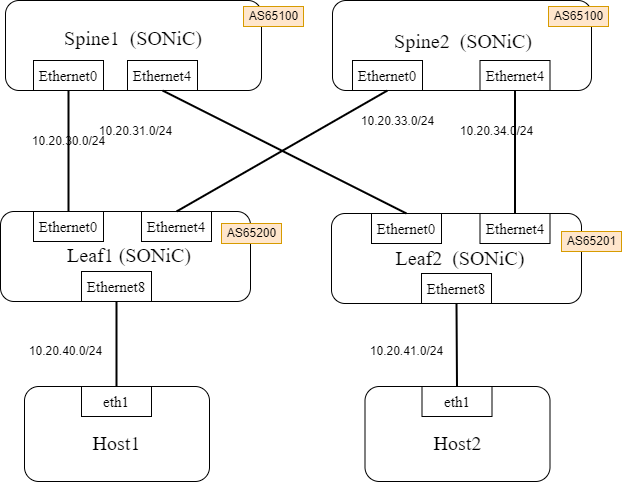

The diagram above was exported from draw.io. Its source (the exported page's mxGraphModel, read from the mxfile embedded in the PNG):
<mxGraphModel dx="883" dy="552" grid="1" gridSize="10" guides="1" tooltips="1" connect="1" arrows="1" fold="1" page="1" pageScale="1" pageWidth="827" pageHeight="1169" math="0" shadow="0">
  <root>
    <mxCell id="0" />
    <mxCell id="1" parent="0" />
    <mxCell id="2" value="" style="rounded=1;whiteSpace=wrap;html=1;" parent="1" vertex="1">
      <mxGeometry x="354" y="189" width="256" height="90" as="geometry" />
    </mxCell>
    <mxCell id="3" value="Spine1&amp;nbsp; (SONiC)" style="text;html=1;strokeColor=none;fillColor=none;align=center;verticalAlign=middle;whiteSpace=wrap;rounded=0;fontSize=20;fontFamily=Times New Roman;" parent="1" vertex="1">
      <mxGeometry x="372" y="211" width="220" height="30" as="geometry" />
    </mxCell>
    <mxCell id="4" value="Ethernet0" style="rounded=0;whiteSpace=wrap;html=1;fontFamily=Times New Roman;fontSize=15;" parent="1" vertex="1">
      <mxGeometry x="382" y="249" width="70" height="30" as="geometry" />
    </mxCell>
    <mxCell id="5" value="Ethernet4" style="rounded=0;whiteSpace=wrap;html=1;fontFamily=Times New Roman;fontSize=15;" parent="1" vertex="1">
      <mxGeometry x="476" y="249" width="70" height="30" as="geometry" />
    </mxCell>
    <mxCell id="6" value="" style="rounded=1;whiteSpace=wrap;html=1;" parent="1" vertex="1">
      <mxGeometry x="349" y="400" width="250" height="90" as="geometry" />
    </mxCell>
    <mxCell id="7" value="Leaf1 (SONiC)" style="text;html=1;strokeColor=none;fillColor=none;align=center;verticalAlign=middle;whiteSpace=wrap;rounded=0;fontSize=20;fontFamily=Times New Roman;" parent="1" vertex="1">
      <mxGeometry x="368" y="428" width="220" height="30" as="geometry" />
    </mxCell>
    <mxCell id="8" value="Ethernet0" style="rounded=0;whiteSpace=wrap;html=1;fontFamily=Times New Roman;fontSize=15;" parent="1" vertex="1">
      <mxGeometry x="382" y="400" width="70" height="30" as="geometry" />
    </mxCell>
    <mxCell id="9" value="" style="rounded=1;whiteSpace=wrap;html=1;" parent="1" vertex="1">
      <mxGeometry x="680" y="402" width="250" height="90" as="geometry" />
    </mxCell>
    <mxCell id="10" value="Leaf2&amp;nbsp; (SONiC)" style="text;html=1;strokeColor=none;fillColor=none;align=center;verticalAlign=middle;whiteSpace=wrap;rounded=0;fontSize=20;fontFamily=Times New Roman;" parent="1" vertex="1">
      <mxGeometry x="699" y="431" width="220" height="30" as="geometry" />
    </mxCell>
    <mxCell id="11" value="Ethernet0" style="rounded=0;whiteSpace=wrap;html=1;fontFamily=Times New Roman;fontSize=15;" parent="1" vertex="1">
      <mxGeometry x="720" y="402" width="70" height="30" as="geometry" />
    </mxCell>
    <mxCell id="12" value="Ethernet8" style="rounded=0;whiteSpace=wrap;html=1;fontFamily=Times New Roman;fontSize=15;" parent="1" vertex="1">
      <mxGeometry x="430" y="460" width="70" height="30" as="geometry" />
    </mxCell>
    <mxCell id="13" value="Ethernet8" style="rounded=0;whiteSpace=wrap;html=1;fontFamily=Times New Roman;fontSize=15;" parent="1" vertex="1">
      <mxGeometry x="770" y="462" width="70" height="30" as="geometry" />
    </mxCell>
    <mxCell id="14" value="" style="rounded=1;whiteSpace=wrap;html=1;" parent="1" vertex="1">
      <mxGeometry x="373" y="575" width="185" height="95" as="geometry" />
    </mxCell>
    <mxCell id="15" value="Host1&lt;br&gt;" style="text;html=1;strokeColor=none;fillColor=none;align=center;verticalAlign=middle;whiteSpace=wrap;rounded=0;fontSize=20;fontFamily=Times New Roman;" parent="1" vertex="1">
      <mxGeometry x="373" y="605" width="185" height="52" as="geometry" />
    </mxCell>
    <mxCell id="16" value="eth1" style="rounded=0;whiteSpace=wrap;html=1;fontFamily=Times New Roman;fontSize=15;" parent="1" vertex="1">
      <mxGeometry x="430" y="575" width="70" height="30" as="geometry" />
    </mxCell>
    <mxCell id="17" value="" style="rounded=1;whiteSpace=wrap;html=1;" parent="1" vertex="1">
      <mxGeometry x="713.5" y="575" width="185" height="95" as="geometry" />
    </mxCell>
    <mxCell id="18" value="Host2&lt;br&gt;" style="text;html=1;strokeColor=none;fillColor=none;align=center;verticalAlign=middle;whiteSpace=wrap;rounded=0;fontSize=20;fontFamily=Times New Roman;" parent="1" vertex="1">
      <mxGeometry x="713.5" y="605" width="185" height="52" as="geometry" />
    </mxCell>
    <mxCell id="19" value="eth1" style="rounded=0;whiteSpace=wrap;html=1;fontFamily=Times New Roman;fontSize=15;" parent="1" vertex="1">
      <mxGeometry x="770.5" y="575" width="70" height="30" as="geometry" />
    </mxCell>
    <mxCell id="20" value="" style="endArrow=none;html=1;fontFamily=Times New Roman;fontSize=15;entryX=0.5;entryY=1;entryDx=0;entryDy=0;exitX=0.5;exitY=0;exitDx=0;exitDy=0;strokeWidth=2;" parent="1" source="8" target="4" edge="1">
      <mxGeometry width="50" height="50" relative="1" as="geometry">
        <mxPoint x="770" y="500" as="sourcePoint" />
        <mxPoint x="820" y="450" as="targetPoint" />
      </mxGeometry>
    </mxCell>
    <mxCell id="21" value="" style="endArrow=none;html=1;fontFamily=Times New Roman;fontSize=15;entryX=0.5;entryY=1;entryDx=0;entryDy=0;exitX=0.5;exitY=0;exitDx=0;exitDy=0;strokeWidth=2;" parent="1" source="11" target="5" edge="1">
      <mxGeometry width="50" height="50" relative="1" as="geometry">
        <mxPoint x="426" y="410" as="sourcePoint" />
        <mxPoint x="427" y="289" as="targetPoint" />
      </mxGeometry>
    </mxCell>
    <mxCell id="22" value="" style="endArrow=none;html=1;fontFamily=Times New Roman;fontSize=15;entryX=0.5;entryY=1;entryDx=0;entryDy=0;exitX=0.5;exitY=0;exitDx=0;exitDy=0;strokeWidth=2;" parent="1" source="16" target="12" edge="1">
      <mxGeometry width="50" height="50" relative="1" as="geometry">
        <mxPoint x="864" y="412" as="sourcePoint" />
        <mxPoint x="865" y="289" as="targetPoint" />
      </mxGeometry>
    </mxCell>
    <mxCell id="23" value="" style="endArrow=none;html=1;fontFamily=Times New Roman;fontSize=15;entryX=0.5;entryY=1;entryDx=0;entryDy=0;exitX=0.5;exitY=0;exitDx=0;exitDy=0;strokeWidth=2;" parent="1" source="19" target="13" edge="1">
      <mxGeometry width="50" height="50" relative="1" as="geometry">
        <mxPoint x="475" y="585" as="sourcePoint" />
        <mxPoint x="475" y="500" as="targetPoint" />
      </mxGeometry>
    </mxCell>
    <mxCell id="24" value="AS65100" style="text;html=1;align=center;verticalAlign=middle;resizable=0;points=[];autosize=1;strokeColor=#d79b00;fillColor=#ffe6cc;" parent="1" vertex="1">
      <mxGeometry x="592" y="195" width="60" height="20" as="geometry" />
    </mxCell>
    <mxCell id="25" value="AS65200" style="text;html=1;align=center;verticalAlign=middle;resizable=0;points=[];autosize=1;strokeColor=#d79b00;fillColor=#ffe6cc;" parent="1" vertex="1">
      <mxGeometry x="570" y="412" width="60" height="20" as="geometry" />
    </mxCell>
    <mxCell id="26" value="AS65201" style="text;html=1;align=center;verticalAlign=middle;resizable=0;points=[];autosize=1;strokeColor=#d79b00;fillColor=#ffe6cc;" parent="1" vertex="1">
      <mxGeometry x="910" y="420" width="60" height="20" as="geometry" />
    </mxCell>
    <mxCell id="28" value="Ethernet4" style="rounded=0;whiteSpace=wrap;html=1;fontFamily=Times New Roman;fontSize=15;" parent="1" vertex="1">
      <mxGeometry x="490" y="400" width="70" height="30" as="geometry" />
    </mxCell>
    <mxCell id="29" value="Ethernet4" style="rounded=0;whiteSpace=wrap;html=1;fontFamily=Times New Roman;fontSize=15;" parent="1" vertex="1">
      <mxGeometry x="828.5" y="402" width="70" height="30" as="geometry" />
    </mxCell>
    <mxCell id="30" value="" style="rounded=1;whiteSpace=wrap;html=1;" parent="1" vertex="1">
      <mxGeometry x="681" y="189" width="259" height="90" as="geometry" />
    </mxCell>
    <mxCell id="31" value="Spine2&amp;nbsp; (SONiC)" style="text;html=1;strokeColor=none;fillColor=none;align=center;verticalAlign=middle;whiteSpace=wrap;rounded=0;fontSize=20;fontFamily=Times New Roman;" parent="1" vertex="1">
      <mxGeometry x="702" y="214" width="220" height="30" as="geometry" />
    </mxCell>
    <mxCell id="32" value="Ethernet0" style="rounded=0;whiteSpace=wrap;html=1;fontFamily=Times New Roman;fontSize=15;" parent="1" vertex="1">
      <mxGeometry x="701" y="249" width="70" height="30" as="geometry" />
    </mxCell>
    <mxCell id="33" value="Ethernet4" style="rounded=0;whiteSpace=wrap;html=1;fontFamily=Times New Roman;fontSize=15;" parent="1" vertex="1">
      <mxGeometry x="828.5" y="249" width="70" height="30" as="geometry" />
    </mxCell>
    <mxCell id="34" value="AS65100" style="text;html=1;align=center;verticalAlign=middle;resizable=0;points=[];autosize=1;strokeColor=#d79b00;fillColor=#ffe6cc;" parent="1" vertex="1">
      <mxGeometry x="897" y="195" width="60" height="20" as="geometry" />
    </mxCell>
    <mxCell id="36" value="" style="endArrow=none;html=1;fontFamily=Times New Roman;fontSize=15;entryX=0.5;entryY=1;entryDx=0;entryDy=0;exitX=0.5;exitY=0;exitDx=0;exitDy=0;strokeWidth=2;" parent="1" source="28" target="32" edge="1">
      <mxGeometry width="50" height="50" relative="1" as="geometry">
        <mxPoint x="427" y="410" as="sourcePoint" />
        <mxPoint x="427" y="289" as="targetPoint" />
      </mxGeometry>
    </mxCell>
    <mxCell id="37" value="" style="endArrow=none;html=1;fontFamily=Times New Roman;fontSize=15;entryX=0.5;entryY=1;entryDx=0;entryDy=0;exitX=0.5;exitY=0;exitDx=0;exitDy=0;strokeWidth=2;" parent="1" source="29" target="33" edge="1">
      <mxGeometry width="50" height="50" relative="1" as="geometry">
        <mxPoint x="437" y="420" as="sourcePoint" />
        <mxPoint x="437" y="299" as="targetPoint" />
      </mxGeometry>
    </mxCell>
    <mxCell id="69" value="10.20.30.0/24" style="text;html=1;align=center;verticalAlign=middle;resizable=0;points=[];autosize=1;strokeColor=none;fillColor=none;" parent="1" vertex="1">
      <mxGeometry x="372" y="320" width="90" height="20" as="geometry" />
    </mxCell>
    <mxCell id="70" value="10.20.31.0/24" style="text;html=1;align=center;verticalAlign=middle;resizable=0;points=[];autosize=1;strokeColor=none;fillColor=none;" parent="1" vertex="1">
      <mxGeometry x="439" y="310" width="90" height="20" as="geometry" />
    </mxCell>
    <mxCell id="73" value="10.20.33.0/24" style="text;html=1;align=center;verticalAlign=middle;resizable=0;points=[];autosize=1;strokeColor=none;fillColor=none;" parent="1" vertex="1">
      <mxGeometry x="701" y="300" width="90" height="20" as="geometry" />
    </mxCell>
    <mxCell id="74" value="10.20.34.0/24" style="text;html=1;align=center;verticalAlign=middle;resizable=0;points=[];autosize=1;strokeColor=none;fillColor=none;" parent="1" vertex="1">
      <mxGeometry x="800" y="310" width="90" height="20" as="geometry" />
    </mxCell>
    <mxCell id="76" value="10.20.40.0/24" style="text;html=1;align=center;verticalAlign=middle;resizable=0;points=[];autosize=1;strokeColor=none;fillColor=none;" parent="1" vertex="1">
      <mxGeometry x="369" y="530" width="90" height="20" as="geometry" />
    </mxCell>
    <mxCell id="77" value="10.20.41.0/24" style="text;html=1;align=center;verticalAlign=middle;resizable=0;points=[];autosize=1;strokeColor=none;fillColor=none;" parent="1" vertex="1">
      <mxGeometry x="710" y="530" width="90" height="20" as="geometry" />
    </mxCell>
  </root>
</mxGraphModel>